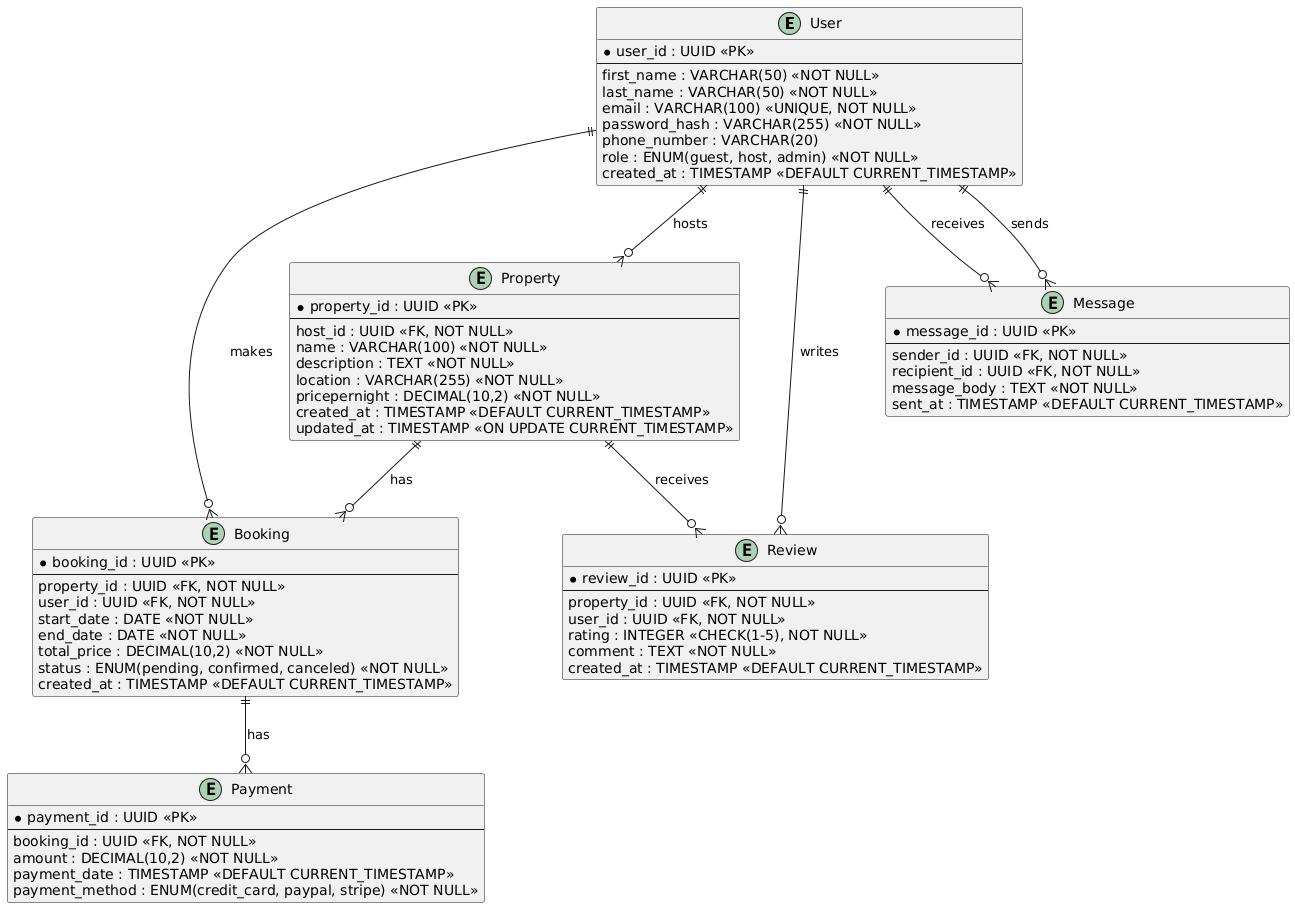

The diagram above was rendered by PlantUML. Its source (embedded in the PNG):
@startuml
' AirBnB Database ER Diagram

' Entities and Attributes
entity "User" {
  *user_id : UUID <<PK>>
  --
  first_name : VARCHAR(50) <<NOT NULL>>
  last_name : VARCHAR(50) <<NOT NULL>>
  email : VARCHAR(100) <<UNIQUE, NOT NULL>>
  password_hash : VARCHAR(255) <<NOT NULL>>
  phone_number : VARCHAR(20)
  role : ENUM(guest, host, admin) <<NOT NULL>>
  created_at : TIMESTAMP <<DEFAULT CURRENT_TIMESTAMP>>
}

entity "Property" {
  *property_id : UUID <<PK>>
  --
  host_id : UUID <<FK, NOT NULL>>
  name : VARCHAR(100) <<NOT NULL>>
  description : TEXT <<NOT NULL>>
  location : VARCHAR(255) <<NOT NULL>>
  pricepernight : DECIMAL(10,2) <<NOT NULL>>
  created_at : TIMESTAMP <<DEFAULT CURRENT_TIMESTAMP>>
  updated_at : TIMESTAMP <<ON UPDATE CURRENT_TIMESTAMP>>
}

entity "Booking" {
  *booking_id : UUID <<PK>>
  --
  property_id : UUID <<FK, NOT NULL>>
  user_id : UUID <<FK, NOT NULL>>
  start_date : DATE <<NOT NULL>>
  end_date : DATE <<NOT NULL>>
  total_price : DECIMAL(10,2) <<NOT NULL>>
  status : ENUM(pending, confirmed, canceled) <<NOT NULL>>
  created_at : TIMESTAMP <<DEFAULT CURRENT_TIMESTAMP>>
}

entity "Payment" {
  *payment_id : UUID <<PK>>
  --
  booking_id : UUID <<FK, NOT NULL>>
  amount : DECIMAL(10,2) <<NOT NULL>>
  payment_date : TIMESTAMP <<DEFAULT CURRENT_TIMESTAMP>>
  payment_method : ENUM(credit_card, paypal, stripe) <<NOT NULL>>
}

entity "Review" {
  *review_id : UUID <<PK>>
  --
  property_id : UUID <<FK, NOT NULL>>
  user_id : UUID <<FK, NOT NULL>>
  rating : INTEGER <<CHECK(1-5), NOT NULL>>
  comment : TEXT <<NOT NULL>>
  created_at : TIMESTAMP <<DEFAULT CURRENT_TIMESTAMP>>
}

entity "Message" {
  *message_id : UUID <<PK>>
  --
  sender_id : UUID <<FK, NOT NULL>>
  recipient_id : UUID <<FK, NOT NULL>>
  message_body : TEXT <<NOT NULL>>
  sent_at : TIMESTAMP <<DEFAULT CURRENT_TIMESTAMP>>
}

' Relationships
User ||--o{ Property : hosts
User ||--o{ Booking : makes
Property ||--o{ Booking : has
Booking ||--o{ Payment : has
Property ||--o{ Review : receives
User ||--o{ Review : writes
User ||--o{ Message : sends
User ||--o{ Message : receives
@enduml